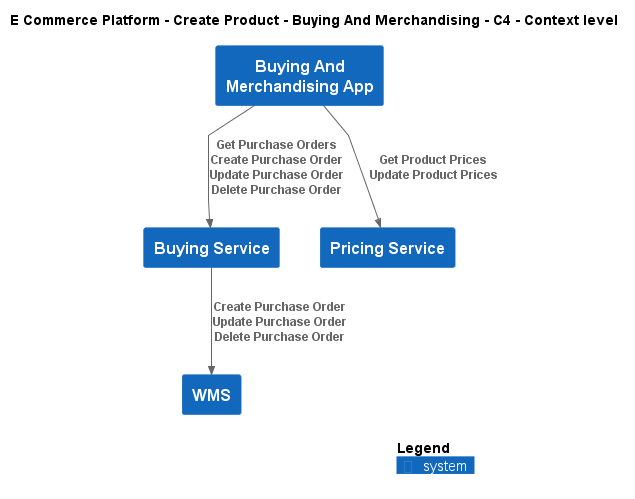

The diagram above was rendered by PlantUML. Its source (embedded in the PNG):
@startuml
!include ..\..\..\..\.c4s\C4_Context.puml

AddElementTag("c4interflow:lifecycle:new", $bgColor=green, $fontColor=#ffffff, $borderColor=green, $shadowing="False")
AddElementTag("c4interflow:lifecycle:changed", $bgColor=orange, $fontColor=#ffffff, $borderColor=orange, $shadowing="False")
AddElementTag("c4interflow:lifecycle:removed", $bgColor=red, $fontColor=#ffffff, $borderColor=red, $shadowing="False")

AddRelTag("c4interflow:lifecycle:new", $textColor=green, $lineColor=green)
AddRelTag("c4interflow:lifecycle:changed", $textColor=orange, $lineColor=orange)
AddRelTag("c4interflow:lifecycle:removed", $textColor=red, $lineColor=red)

SHOW_PERSON_PORTRAIT()
LAYOUT_TOP_DOWN()

skinparam linetype polyline

title E Commerce Platform - Create Product - Buying And Merchandising - C4 - Context level

System(ECommercePlatform.CreateProduct.BuyingAndMerchandising.SoftwareSystems.BuyingAndMerchandisingApp, "Buying And Merchandising App", "")
System(ECommercePlatform.CreateProduct.BuyingAndMerchandising.SoftwareSystems.BuyingService, "Buying Service", "")
System(ECommercePlatform.CreateProduct.PriceManagement.SoftwareSystems.PricingService, "Pricing Service", "")
System(ECommercePlatform.Deliver.Fulfilment.SoftwareSystems.WMS, "WMS", "")

Rel(ECommercePlatform.CreateProduct.BuyingAndMerchandising.SoftwareSystems.BuyingAndMerchandisingApp, ECommercePlatform.CreateProduct.BuyingAndMerchandising.SoftwareSystems.BuyingService, "Get Purchase Orders\nCreate Purchase Order\nUpdate Purchase Order\nDelete Purchase Order")
Rel(ECommercePlatform.CreateProduct.BuyingAndMerchandising.SoftwareSystems.BuyingAndMerchandisingApp, ECommercePlatform.CreateProduct.PriceManagement.SoftwareSystems.PricingService, "Get Product Prices\nUpdate Product Prices")
Rel(ECommercePlatform.CreateProduct.BuyingAndMerchandising.SoftwareSystems.BuyingService, ECommercePlatform.Deliver.Fulfilment.SoftwareSystems.WMS, "Create Purchase Order\nUpdate Purchase Order\nDelete Purchase Order")


SHOW_LEGEND()
@enduml